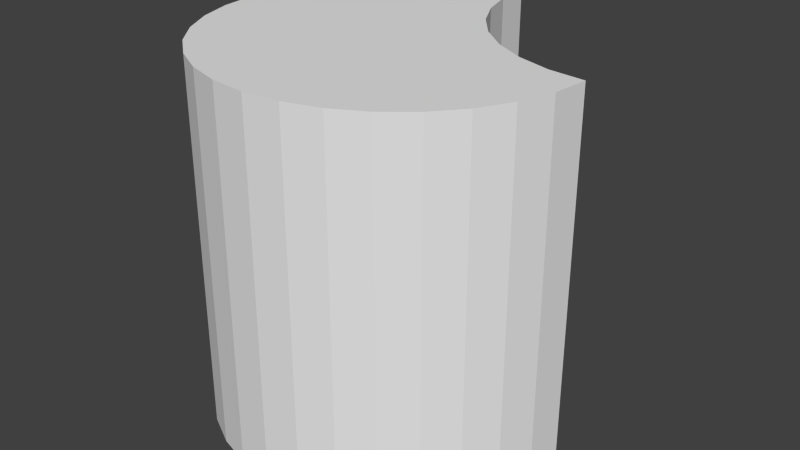 # Source: Cylinder.blend  (saved by Blender 2.75.0; exported with 4.5.12 LTS)
import bpy
from mathutils import Matrix  # noqa: F401  (used for matrix-valued properties, if any)

bpy.ops.wm.read_factory_settings(use_empty=True)
scene = bpy.context.scene
scene.name = 'Scene'

# ---- collections
col_collection_1 = bpy.data.collections.new('Collection 1'); scene.collection.children.link(col_collection_1)

# ---- world
world_world = bpy.data.worlds.new('World'); scene.world = world_world
world_world.color = (0.05088, 0.05088, 0.05088)
world_world.use_sun_shadow = False
world_world.sun_shadow_jitter_overblur = 0.0
world_world.cycles.sampling_method = 'MANUAL'
world_world.cycles.sample_map_resolution = 256

# ---- meshes
me_cylinder = bpy.data.meshes.new('Cylinder')
me_cylinder.from_pydata([(1.001, 0.001054, -1.0), (1.001, 0.001054, 1.0), (0.806, 0.02027, -1.0), (0.806, 0.02027, 1.0), (0.6184, 0.07718, -1.0), (0.6184, 0.07718, 1.0), (0.4455, 0.1696, -1.0), (0.4455, 0.1696, 1.0), (0.2939, 0.2939, -1.0), (0.2939, 0.2939, 1.0), (0.1696, 0.4455, -1.0), (0.1696, 0.4455, 1.0), (0.07718, 0.6184, -1.0), (0.07718, 0.6184, 1.0), (0.02027, 0.806, -1.0), (0.02027, 0.806, 1.0), (0.001055, 1.001, -1.0), (0.001055, 1.001, 1.0), (0.9808, -0.1951, -1.0), (0.9808, -0.1951, 1.0), (0.9239, -0.3827, -1.0), (0.9239, -0.3827, 1.0), (0.8315, -0.5556, -1.0), (0.8315, -0.5556, 1.0), (0.7071, -0.7071, -1.0), (0.7071, -0.7071, 1.0), (0.5556, -0.8315, -1.0), (0.5556, -0.8315, 1.0), (0.3827, -0.9239, -1.0), (0.3827, -0.9239, 1.0), (0.1951, -0.9808, -1.0), (0.1951, -0.9808, 1.0), (-3.258e-07, -1.0, -1.0), (-3.258e-07, -1.0, 1.0), (-0.1951, -0.9808, -1.0), (-0.1951, -0.9808, 1.0), (-0.3827, -0.9239, -1.0), (-0.3827, -0.9239, 1.0), (-0.5556, -0.8315, -1.0), (-0.5556, -0.8315, 1.0), (-0.7071, -0.7071, -1.0), (-0.7071, -0.7071, 1.0), (-0.8315, -0.5556, -1.0), (-0.8315, -0.5556, 1.0), (-0.9239, -0.3827, -1.0), (-0.9239, -0.3827, 1.0), (-0.9808, -0.1951, -1.0), (-0.9808, -0.1951, 1.0), (-1.0, 9.656e-07, -1.0), (-1.0, 9.656e-07, 1.0), (-0.9808, 0.1951, -1.0), (-0.9808, 0.1951, 1.0), (-0.9239, 0.3827, -1.0), (-0.9239, 0.3827, 1.0), (-0.8315, 0.5556, -1.0), (-0.8315, 0.5556, 1.0), (-0.7071, 0.7071, -1.0), (-0.7071, 0.7071, 1.0), (-0.5556, 0.8315, -1.0), (-0.5556, 0.8315, 1.0), (-0.3827, 0.9239, -1.0), (-0.3827, 0.9239, 1.0), (-0.1951, 0.9808, -1.0), (-0.1951, 0.9808, 1.0), (-1.629e-07, 0.0, 1.0), (0.0, 5.205e-07, -1.0)], [], [(1, 2, 3), (3, 4, 5), (5, 6, 7), (7, 8, 9), (9, 10, 11), (11, 12, 13), (13, 14, 15), (15, 16, 17), (11, 13, 64), (19, 21, 20), (21, 23, 22), (23, 25, 24), (25, 27, 26), (27, 29, 28), (29, 31, 30), (31, 33, 32), (33, 35, 34), (35, 37, 36), (37, 39, 38), (39, 41, 40), (41, 43, 42), (43, 45, 44), (45, 47, 46), (47, 49, 48), (49, 51, 50), (51, 53, 52), (53, 55, 54), (55, 57, 56), (57, 59, 58), (59, 61, 60), (23, 64, 25), (9, 11, 64), (61, 63, 62), (65, 18, 20), (64, 47, 45), (64, 61, 59), (56, 65, 54), (42, 65, 40), (0, 2, 1), (2, 4, 3), (4, 6, 5), (6, 8, 7), (8, 10, 9), (10, 12, 11), (12, 14, 13), (14, 16, 15), (7, 9, 64), (18, 19, 20), (20, 21, 22), (22, 23, 24), (24, 25, 26), (26, 27, 28), (28, 29, 30), (30, 31, 32), (32, 33, 34), (34, 35, 36), (36, 37, 38), (38, 39, 40), (40, 41, 42), (42, 43, 44), (44, 45, 46), (46, 47, 48), (48, 49, 50), (50, 51, 52), (52, 53, 54), (54, 55, 56), (56, 57, 58), (58, 59, 60), (1, 3, 64, 19), (64, 23, 21), (64, 27, 25), (64, 31, 29), (31, 64, 33), (64, 21, 19), (64, 29, 27), (5, 7, 64), (60, 61, 62), (30, 32, 65), (65, 28, 30), (65, 24, 26), (65, 20, 22), (16, 62, 63, 17), (26, 28, 65), (65, 22, 24), (35, 33, 64), (64, 37, 35), (64, 41, 39), (64, 45, 43), (64, 49, 47), (39, 37, 64), (64, 43, 41), (3, 5, 64), (64, 51, 49), (64, 55, 53), (64, 59, 57), (64, 63, 61), (53, 51, 64), (64, 57, 55), (65, 60, 62), (65, 56, 58), (65, 52, 54), (65, 48, 50), (0, 1, 19, 18), (65, 58, 60), (65, 50, 52), (65, 46, 48), (65, 42, 44), (65, 38, 40), (65, 34, 36), (34, 65, 32), (65, 44, 46), (65, 36, 38), (13, 15, 64), (15, 17, 63, 64), (14, 65, 62, 16), (14, 12, 65), (12, 10, 65), (10, 8, 65), (8, 6, 65), (6, 4, 65), (4, 2, 65), (2, 0, 18, 65)])
_uv = me_cylinder.uv_layers.new(name='UVMap')
_uv.uv.foreach_set('vector', [1.0, 1.0, 0.9688, -1.192e-07, 0.9688, 1.0, 0.9688, 1.0, 0.9375, -1.192e-07, 0.9375, 1.0, 0.9375, 1.0, 0.9062, -1.192e-07, 0.9062, 1.0, 0.9062, 1.0, 0.875, -1.192e-07, 0.875, 1.0, 0.875, 1.0, 0.8438, -1.192e-07, 0.8438, 1.0, 0.8438, 1.0, 0.8125, -1.192e-07, 0.8125, 1.0, 0.8125, 1.0, 0.7812, -1.192e-07, 0.7812, 1.0, 0.7812, 1.0, 0.75, -1.192e-07, 0.75, 1.0, 0.0, 0.0, 0.8438, 1.0, 0.0, 0.0, 0.7188, 1.0, 0.6875, 1.0, 0.6875, -5.96e-08, 0.6875, 1.0, 0.6562, 1.0, 0.6562, -5.96e-08, 0.6562, 1.0, 0.625, 1.0, 0.625, -5.96e-08, 0.625, 1.0, 0.5938, 1.0, 0.5937, -5.96e-08, 0.5938, 1.0, 0.5625, 1.0, 0.5625, -5.96e-08, 0.5625, 1.0, 0.5312, 1.0, 0.5312, 0.0, 0.5312, 1.0, 0.5, 1.0, 0.5, 0.0, 0.5, 1.0, 0.4687, 1.0, 0.4687, 0.0, 0.4687, 1.0, 0.4375, 1.0, 0.4375, 0.0, 0.4375, 1.0, 0.4062, 1.0, 0.4062, 0.0, 0.4062, 1.0, 0.375, 1.0, 0.375, 0.0, 0.375, 1.0, 0.3437, 1.0, 0.3437, 0.0, 0.3437, 1.0, 0.3125, 1.0, 0.3125, 0.0, 0.3125, 1.0, 0.2812, 1.0, 0.2812, 0.0, 0.2812, 1.0, 0.25, 1.0, 0.25, 0.0, 0.25, 1.0, 0.2187, 1.0, 0.2187, 0.0, 0.2187, 1.0, 0.1875, 1.0, 0.1875, -5.96e-08, 0.1875, 1.0, 0.1562, 1.0, 0.1562, -5.96e-08, 0.1562, 1.0, 0.125, 1.0, 0.125, -5.96e-08, 0.125, 1.0, 0.09375, 1.0, 0.09375, -5.96e-08, 0.09375, 1.0, 0.0625, 1.0, 0.0625, -5.96e-08, 0.9157, 0.2222, 0.5, 0.5, 0.8536, 0.1464, 0.0, 0.0, 0.875, 1.0, 0.0, 0.0, 0.0625, 1.0, 0.03125, 1.0, 0.03125, -1.192e-07, 0.5, 0.5, 0.9904, 0.4025, 0.9619, 0.3087, 0.5, 0.5, 0.009607, 0.4025, 0.03806, 0.3087, 0.5, 0.5, 0.3087, 0.9619, 0.2222, 0.9157, 0.1464, 0.8536, 0.5, 0.5, 0.08427, 0.7778, 0.08426, 0.2222, 0.5, 0.5, 0.1464, 0.1464, 1.0, -1.192e-07, 0.9688, -1.192e-07, 1.0, 1.0, 0.9688, -1.192e-07, 0.9375, -1.192e-07, 0.9688, 1.0, 0.9375, -1.192e-07, 0.9062, -1.192e-07, 0.9375, 1.0, 0.9062, -1.192e-07, 0.875, -1.192e-07, 0.9062, 1.0, 0.875, -1.192e-07, 0.8438, -1.192e-07, 0.875, 1.0, 0.8438, -1.192e-07, 0.8125, -1.192e-07, 0.8438, 1.0, 0.8125, -1.192e-07, 0.7812, -1.192e-07, 0.8125, 1.0, 0.7812, -1.192e-07, 0.75, -1.192e-07, 0.7812, 1.0, 0.0, 0.0, 0.9062, 1.0, 0.0, 0.0, 0.7188, -1.192e-07, 0.7188, 1.0, 0.6875, -5.96e-08, 0.6875, -5.96e-08, 0.6875, 1.0, 0.6562, -5.96e-08, 0.6562, -5.96e-08, 0.6562, 1.0, 0.625, -5.96e-08, 0.625, -5.96e-08, 0.625, 1.0, 0.5937, -5.96e-08, 0.5937, -5.96e-08, 0.5938, 1.0, 0.5625, -5.96e-08, 0.5625, -5.96e-08, 0.5625, 1.0, 0.5312, 0.0, 0.5312, 0.0, 0.5312, 1.0, 0.5, 0.0, 0.5, 0.0, 0.5, 1.0, 0.4687, 0.0, 0.4687, 0.0, 0.4687, 1.0, 0.4375, 0.0, 0.4375, 0.0, 0.4375, 1.0, 0.4062, 0.0, 0.4062, 0.0, 0.4062, 1.0, 0.375, 0.0, 0.375, 0.0, 0.375, 1.0, 0.3437, 0.0, 0.3437, 0.0, 0.3437, 1.0, 0.3125, 0.0, 0.3125, 0.0, 0.3125, 1.0, 0.2812, 0.0, 0.2812, 0.0, 0.2812, 1.0, 0.25, 0.0, 0.25, 0.0, 0.25, 1.0, 0.2187, 0.0, 0.2187, 0.0, 0.2187, 1.0, 0.1875, -5.96e-08, 0.1875, -5.96e-08, 0.1875, 1.0, 0.1562, -5.96e-08, 0.1562, -5.96e-08, 0.1562, 1.0, 0.125, -5.96e-08, 0.125, -5.96e-08, 0.125, 1.0, 0.09375, -5.96e-08, 0.09375, -5.96e-08, 0.09375, 1.0, 0.0625, -5.96e-08, 0.0, 0.0, 1.0, 1.0, 0.0, 0.0, 0.9904, 0.4025, 0.5, 0.5, 0.9157, 0.2222, 0.9619, 0.3087, 0.5, 0.5, 0.7778, 0.08427, 0.8536, 0.1464, 0.5, 0.5, 0.5975, 0.009607, 0.6913, 0.03806, 0.5975, 0.009607, 0.5, 0.5, 0.5, 0.0, 0.5, 0.5, 0.9619, 0.3087, 0.9904, 0.4025, 0.5, 0.5, 0.6913, 0.03806, 0.7778, 0.08427, 0.0, 0.0, 0.9375, 1.0, 0.0, 0.0, 0.0625, -5.96e-08, 0.0625, 1.0, 0.03125, -1.192e-07, 0.5975, 0.009607, 0.5, 0.0, 0.5, 0.5, 0.5, 0.5, 0.6913, 0.03806, 0.5975, 0.009607, 0.5, 0.5, 0.8536, 0.1464, 0.7778, 0.08427, 0.5, 0.5, 0.9619, 0.3087, 0.9157, 0.2222, 0.0, 0.0, 0.03125, 1.0, 0.0, 0.0, 0.75, 1.0, 0.7778, 0.08427, 0.6913, 0.03806, 0.5, 0.5, 0.5, 0.5, 0.9157, 0.2222, 0.8536, 0.1464, 0.4025, 0.009607, 0.5, 0.0, 0.5, 0.5, 0.5, 0.5, 0.3087, 0.03806, 0.4025, 0.009607, 0.5, 0.5, 0.1464, 0.1464, 0.2222, 0.08427, 0.5, 0.5, 0.03806, 0.3087, 0.08426, 0.2222, 0.5, 0.5, 0.0, 0.5, 0.009607, 0.4025, 0.2222, 0.08427, 0.3087, 0.03806, 0.5, 0.5, 0.5, 0.5, 0.08426, 0.2222, 0.1464, 0.1464, 0.0, 0.0, 0.9688, 1.0, 0.0, 0.0, 0.5, 0.5, 0.009607, 0.5975, 0.0, 0.5, 0.5, 0.5, 0.08427, 0.7778, 0.03806, 0.6913, 0.5, 0.5, 0.2222, 0.9157, 0.1464, 0.8536, 0.5, 0.5, 0.4025, 0.9904, 0.3087, 0.9619, 0.03806, 0.6913, 0.009607, 0.5975, 0.5, 0.5, 0.5, 0.5, 0.1464, 0.8536, 0.08427, 0.7778, 0.5, 0.5, 0.3087, 0.9619, 0.4025, 0.9904, 0.5, 0.5, 0.1464, 0.8536, 0.2222, 0.9157, 0.5, 0.5, 0.03806, 0.6913, 0.08427, 0.7778, 0.5, 0.5, 0.0, 0.5, 0.009607, 0.5975, 0.0, 0.0, 1.0, -1.192e-07, 0.0, 0.0, 0.7188, -1.192e-07, 0.5, 0.5, 0.2222, 0.9157, 0.3087, 0.9619, 0.5, 0.5, 0.009607, 0.5975, 0.03806, 0.6913, 0.5, 0.5, 0.009607, 0.4025, 0.0, 0.5, 0.5, 0.5, 0.08426, 0.2222, 0.03806, 0.3087, 0.5, 0.5, 0.2222, 0.08427, 0.1464, 0.1464, 0.5, 0.5, 0.4025, 0.009607, 0.3087, 0.03806, 0.4025, 0.009607, 0.5, 0.5, 0.5, 0.0, 0.5, 0.5, 0.03806, 0.3087, 0.009607, 0.4025, 0.5, 0.5, 0.3087, 0.03806, 0.2222, 0.08427, 0.0, 0.0, 0.8125, 1.0, 0.0, 0.0, 0.0, 0.0, 0.7812, 1.0, 0.75, 1.0, 0.5, 0.5, 0.0, 0.0, 0.4025, 0.9904, 0.03125, 1.0, 0.75, -1.192e-07, 0.4025, 0.9904, 0.7812, -1.192e-07, 0.0, 0.0, 0.0, 0.0, 0.8125, -1.192e-07, 0.0, 0.0, 0.0, 0.0, 0.8438, -1.192e-07, 0.0, 0.0, 0.0, 0.0, 0.875, -1.192e-07, 0.0, 0.0, 0.0, 0.0, 0.9062, -1.192e-07, 0.0, 0.0, 0.0, 0.0, 0.9375, -1.192e-07, 0.0, 0.0, 0.0, 0.0, 0.9688, -1.192e-07, 0.0, 0.0, 0.5, 0.5])
me_cylinder.use_remesh_preserve_volume = False
me_cylinder.use_remesh_preserve_attributes = False
me_cylinder.use_mirror_vertex_groups = False
me_cylinder.update()

# ---- objects
ob_cylinder = bpy.data.objects.new('Cylinder', me_cylinder)

# ---- transforms, parenting, visibility, modifiers, constraints
ob_cylinder.location = (0.0, 0.0, 0.0)
ob_cylinder.show_wire = True
ob_cylinder.lineart.crease_threshold = 0.0

# ---- collection membership
col_collection_1.objects.link(ob_cylinder)

# ---- scene / render settings (as saved in the file)
scene.frame_start = 1; scene.frame_end = 250; scene.frame_set(1)
scene.render.engine = 'BLENDER_EEVEE_NEXT'
scene.render.resolution_percentage = 50
scene.render.dither_intensity = 0.0
scene.cycles.use_denoising = False
scene.cycles.samples = 10
scene.cycles.sampling_pattern = 'TABULATED_SOBOL'
scene.cycles.light_sampling_threshold = 0.0
scene.cycles.use_adaptive_sampling = False
scene.cycles.use_light_tree = False
scene.cycles.blur_glossy = 0.0
scene.cycles.pixel_filter_type = 'GAUSSIAN'
scene.cycles.sample_clamp_indirect = 0.0
scene.view_settings.view_transform = 'Standard'
bpy.context.view_layer.update()

# ---- added for rendering (the .blend has no active camera and no usable light): camera, sun
cam_auto = bpy.data.cameras.new('AutoCamera')
cam_auto.lens = 50.0
cam_auto.sensor_width = 36.0
cam_auto.clip_end = 1000.0
ob_auto_camera = bpy.data.objects.new('AutoCamera', cam_auto)
scene.collection.objects.link(ob_auto_camera)
ob_auto_camera.location = (3.20673, -3.84691, 2.56496)
ob_auto_camera.rotation_euler = (1.09748, -7.21219e-08, 0.694738)
scene.camera = ob_auto_camera
light_auto_sun = bpy.data.lights.new('AutoSun', 'SUN')
light_auto_sun.energy = 3.0
light_auto_sun.angle = 0.0523599
ob_auto_sun = bpy.data.objects.new('AutoSun', light_auto_sun)
scene.collection.objects.link(ob_auto_sun)
ob_auto_sun.rotation_euler = (0.872665, 0.174533, 0.523599)
bpy.context.view_layer.update()
